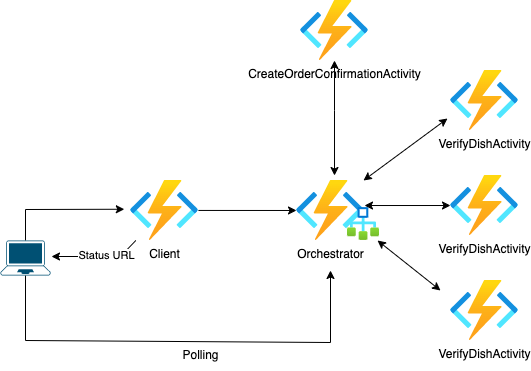

The diagram above was exported from draw.io. Its source (the exported page's mxGraphModel, read from the mxfile embedded in the PNG):
<mxGraphModel dx="1018" dy="691" grid="1" gridSize="10" guides="1" tooltips="1" connect="1" arrows="1" fold="1" page="1" pageScale="1" pageWidth="827" pageHeight="1169" math="0" shadow="0">
  <root>
    <mxCell id="0" />
    <mxCell id="1" parent="0" />
    <mxCell id="2" value="Client" style="aspect=fixed;html=1;points=[];align=center;image;fontSize=12;image=img/lib/azure2/compute/Function_Apps.svg;" vertex="1" parent="1">
      <mxGeometry x="180" y="190" width="68" height="60" as="geometry" />
    </mxCell>
    <mxCell id="3" value="" style="endArrow=classic;html=1;rounded=0;entryX=-0.091;entryY=0.479;entryDx=0;entryDy=0;entryPerimeter=0;exitX=0.5;exitY=0;exitDx=0;exitDy=0;exitPerimeter=0;" edge="1" source="10" target="2" parent="1">
      <mxGeometry width="50" height="50" relative="1" as="geometry">
        <mxPoint x="130" y="219" as="sourcePoint" />
        <mxPoint x="280" y="340" as="targetPoint" />
        <Array as="points">
          <mxPoint x="75" y="219" />
        </Array>
      </mxGeometry>
    </mxCell>
    <mxCell id="4" value="Orchestrator" style="aspect=fixed;html=1;points=[];align=center;image;fontSize=12;image=img/lib/azure2/compute/Function_Apps.svg;" vertex="1" parent="1">
      <mxGeometry x="346" y="190" width="68" height="60" as="geometry" />
    </mxCell>
    <mxCell id="5" value="" style="endArrow=classic;html=1;rounded=0;exitX=0.999;exitY=0.499;exitDx=0;exitDy=0;exitPerimeter=0;" edge="1" source="2" target="4" parent="1">
      <mxGeometry width="50" height="50" relative="1" as="geometry">
        <mxPoint x="330" y="390" as="sourcePoint" />
        <mxPoint x="380" y="340" as="targetPoint" />
      </mxGeometry>
    </mxCell>
    <mxCell id="6" value="" style="aspect=fixed;html=1;points=[];align=center;image;fontSize=12;image=img/lib/azure2/general/Workflow.svg;" vertex="1" parent="1">
      <mxGeometry x="397" y="217.06" width="32" height="32.94" as="geometry" />
    </mxCell>
    <mxCell id="7" value="CreateOrderConfirmationActivity" style="aspect=fixed;html=1;points=[];align=center;image;fontSize=12;image=img/lib/azure2/iot/Function_Apps.svg;" vertex="1" parent="1">
      <mxGeometry x="350" y="10" width="68" height="60" as="geometry" />
    </mxCell>
    <mxCell id="8" value="" style="endArrow=classic;html=1;rounded=0;exitX=0.5;exitY=1;exitDx=0;exitDy=0;exitPerimeter=0;" edge="1" source="10" parent="1">
      <mxGeometry width="50" height="50" relative="1" as="geometry">
        <mxPoint x="80" y="350" as="sourcePoint" />
        <mxPoint x="380" y="280" as="targetPoint" />
        <Array as="points">
          <mxPoint x="75" y="350" />
          <mxPoint x="380" y="352" />
        </Array>
      </mxGeometry>
    </mxCell>
    <mxCell id="9" value="Polling" style="text;html=1;align=center;verticalAlign=middle;resizable=0;points=[];autosize=1;strokeColor=none;fillColor=none;" vertex="1" parent="1">
      <mxGeometry x="220" y="350" width="60" height="30" as="geometry" />
    </mxCell>
    <mxCell id="10" value="" style="points=[[0.13,0.02,0],[0.5,0,0],[0.87,0.02,0],[0.885,0.4,0],[0.985,0.985,0],[0.5,1,0],[0.015,0.985,0],[0.115,0.4,0]];verticalLabelPosition=bottom;sketch=0;html=1;verticalAlign=top;aspect=fixed;align=center;pointerEvents=1;shape=mxgraph.cisco19.laptop;fillColor=#005073;strokeColor=none;" vertex="1" parent="1">
      <mxGeometry x="50" y="250" width="50" height="35" as="geometry" />
    </mxCell>
    <mxCell id="11" value="" style="endArrow=classic;html=1;rounded=0;entryX=1.02;entryY=0.457;entryDx=0;entryDy=0;entryPerimeter=0;" edge="1" source="2" target="10" parent="1">
      <mxGeometry width="50" height="50" relative="1" as="geometry">
        <mxPoint x="390" y="270" as="sourcePoint" />
        <mxPoint x="440" y="220" as="targetPoint" />
        <Array as="points">
          <mxPoint x="170" y="266" />
        </Array>
      </mxGeometry>
    </mxCell>
    <mxCell id="12" value="Status URL" style="edgeLabel;html=1;align=center;verticalAlign=middle;resizable=0;points=[];" connectable="0" vertex="1" parent="11">
      <mxGeometry x="-0.185" y="-1" relative="1" as="geometry">
        <mxPoint as="offset" />
      </mxGeometry>
    </mxCell>
    <mxCell id="13" value="VerifyDishActivity" style="aspect=fixed;html=1;points=[];align=center;image;fontSize=12;image=img/lib/azure2/iot/Function_Apps.svg;" vertex="1" parent="1">
      <mxGeometry x="500" y="185" width="68" height="60" as="geometry" />
    </mxCell>
    <mxCell id="14" value="" style="endArrow=classic;startArrow=classic;html=1;rounded=0;exitX=0.559;exitY=-0.083;exitDx=0;exitDy=0;exitPerimeter=0;" edge="1" source="4" target="7" parent="1">
      <mxGeometry width="50" height="50" relative="1" as="geometry">
        <mxPoint x="640" y="300" as="sourcePoint" />
        <mxPoint x="380" y="110" as="targetPoint" />
        <Array as="points">
          <mxPoint x="384" y="120" />
        </Array>
      </mxGeometry>
    </mxCell>
    <mxCell id="15" value="" style="endArrow=classic;startArrow=classic;html=1;rounded=0;exitX=1;exitY=0.417;exitDx=0;exitDy=0;exitPerimeter=0;" edge="1" source="4" target="13" parent="1">
      <mxGeometry width="50" height="50" relative="1" as="geometry">
        <mxPoint x="364.6666666666665" y="200" as="sourcePoint" />
        <mxPoint x="314" y="90" as="targetPoint" />
        <Array as="points" />
      </mxGeometry>
    </mxCell>
    <mxCell id="16" value="" style="endArrow=classic;startArrow=classic;html=1;rounded=0;exitX=0.985;exitY=0;exitDx=0;exitDy=0;exitPerimeter=0;entryX=-0.044;entryY=0.8;entryDx=0;entryDy=0;entryPerimeter=0;" edge="1" source="4" target="17" parent="1">
      <mxGeometry width="50" height="50" relative="1" as="geometry">
        <mxPoint x="470" y="187" as="sourcePoint" />
        <mxPoint x="471.02" y="80" as="targetPoint" />
        <Array as="points" />
      </mxGeometry>
    </mxCell>
    <mxCell id="17" value="VerifyDishActivity" style="aspect=fixed;html=1;points=[];align=center;image;fontSize=12;image=img/lib/azure2/iot/Function_Apps.svg;" vertex="1" parent="1">
      <mxGeometry x="500" y="80" width="68" height="60" as="geometry" />
    </mxCell>
    <mxCell id="18" value="VerifyDishActivity" style="aspect=fixed;html=1;points=[];align=center;image;fontSize=12;image=img/lib/azure2/iot/Function_Apps.svg;" vertex="1" parent="1">
      <mxGeometry x="500" y="290" width="68" height="60" as="geometry" />
    </mxCell>
    <mxCell id="19" value="" style="endArrow=classic;startArrow=classic;html=1;rounded=0;exitX=0.938;exitY=1;exitDx=0;exitDy=0;exitPerimeter=0;" edge="1" source="6" parent="1">
      <mxGeometry width="50" height="50" relative="1" as="geometry">
        <mxPoint x="424" y="225.01999999999998" as="sourcePoint" />
        <mxPoint x="490" y="300" as="targetPoint" />
        <Array as="points" />
      </mxGeometry>
    </mxCell>
  </root>
</mxGraphModel>